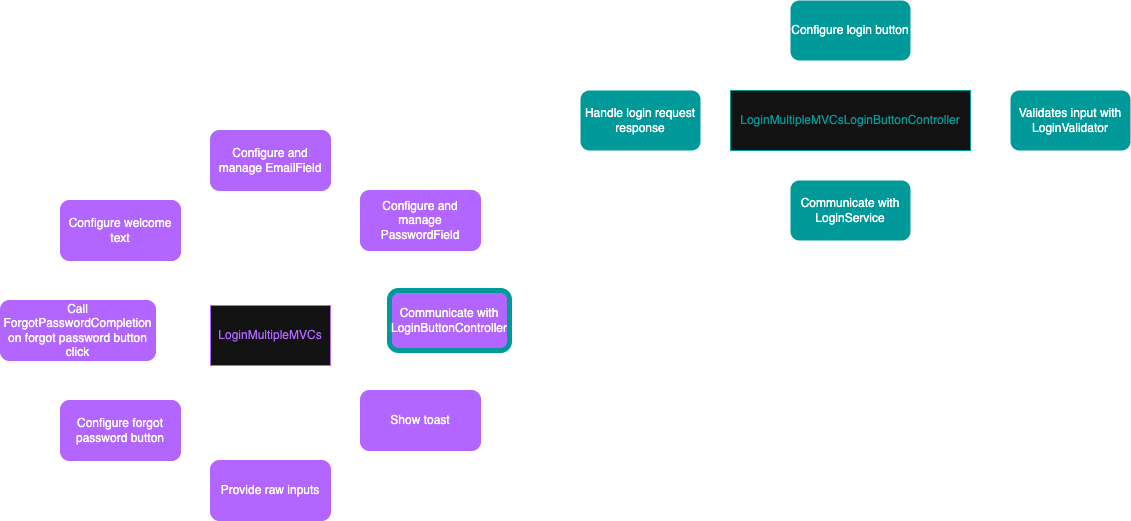

The diagram above was exported from draw.io. Its source (the exported page's mxGraphModel, read from the mxfile embedded in the PNG):
<mxGraphModel dx="1424" dy="1806" grid="1" gridSize="10" guides="1" tooltips="1" connect="1" arrows="1" fold="1" page="1" pageScale="1" pageWidth="827" pageHeight="1169" math="0" shadow="0">
  <root>
    <mxCell id="0" />
    <mxCell id="1" parent="0" />
    <mxCell id="KPsTgrDTFhCuVPZbkFw5-132" value="&lt;span style=&quot;color: light-dark(rgb(0, 0, 0), rgb(178, 102, 255));&quot;&gt;LoginMultipleMVCs&lt;/span&gt;" style="rounded=0;whiteSpace=wrap;html=1;strokeColor=light-dark(#000000,#B266FF);" vertex="1" parent="1">
      <mxGeometry x="1220" y="395" width="120" height="60" as="geometry" />
    </mxCell>
    <mxCell id="KPsTgrDTFhCuVPZbkFw5-133" value="&lt;span style=&quot;color: light-dark(rgb(0, 0, 0), rgb(255, 255, 255));&quot;&gt;Configure and manage EmailField&lt;/span&gt;" style="rounded=1;whiteSpace=wrap;html=1;strokeColor=light-dark(#000000,#B266FF);fillColor=light-dark(#000000,#B266FF);" vertex="1" parent="1">
      <mxGeometry x="1220" y="220" width="120" height="60" as="geometry" />
    </mxCell>
    <mxCell id="KPsTgrDTFhCuVPZbkFw5-134" value="&lt;span style=&quot;color: light-dark(rgb(0, 0, 0), rgb(255, 255, 255));&quot;&gt;Configure and manage PasswordField&lt;/span&gt;" style="rounded=1;whiteSpace=wrap;html=1;strokeColor=light-dark(#000000,#B266FF);fillColor=light-dark(#000000,#B266FF);" vertex="1" parent="1">
      <mxGeometry x="1370" y="280" width="120" height="60" as="geometry" />
    </mxCell>
    <mxCell id="KPsTgrDTFhCuVPZbkFw5-135" value="&lt;span style=&quot;color: light-dark(rgb(0, 0, 0), rgb(255, 255, 255));&quot;&gt;Communicate with LoginButtonController&lt;/span&gt;" style="rounded=1;whiteSpace=wrap;html=1;strokeColor=light-dark(#000000,#009999);fillColor=light-dark(#000000,#B266FF);strokeWidth=5;" vertex="1" parent="1">
      <mxGeometry x="1399" y="380" width="120" height="60" as="geometry" />
    </mxCell>
    <mxCell id="KPsTgrDTFhCuVPZbkFw5-136" value="&lt;span style=&quot;color: light-dark(rgb(0, 0, 0), rgb(255, 255, 255));&quot;&gt;Show toast&lt;/span&gt;" style="rounded=1;whiteSpace=wrap;html=1;strokeColor=light-dark(#000000,#B266FF);fillColor=light-dark(#000000,#B266FF);" vertex="1" parent="1">
      <mxGeometry x="1370" y="480" width="120" height="60" as="geometry" />
    </mxCell>
    <mxCell id="KPsTgrDTFhCuVPZbkFw5-137" value="Provide raw inputs" style="rounded=1;whiteSpace=wrap;html=1;strokeColor=light-dark(#000000,#B266FF);fillColor=light-dark(#000000,#B266FF);" vertex="1" parent="1">
      <mxGeometry x="1220" y="550" width="120" height="60" as="geometry" />
    </mxCell>
    <mxCell id="KPsTgrDTFhCuVPZbkFw5-138" value="&lt;span style=&quot;color: light-dark(rgb(0, 0, 0), rgb(255, 255, 255));&quot;&gt;Configure welcome text&lt;/span&gt;" style="rounded=1;whiteSpace=wrap;html=1;strokeColor=light-dark(#000000,#B266FF);fillColor=light-dark(#000000,#B266FF);" vertex="1" parent="1">
      <mxGeometry x="1070" y="290" width="120" height="60" as="geometry" />
    </mxCell>
    <mxCell id="KPsTgrDTFhCuVPZbkFw5-139" value="&lt;span style=&quot;color: light-dark(rgb(0, 0, 0), rgb(255, 255, 255));&quot;&gt;Configure forgot password button&lt;/span&gt;" style="rounded=1;whiteSpace=wrap;html=1;strokeColor=light-dark(#000000,#B266FF);fillColor=light-dark(#000000,#B266FF);" vertex="1" parent="1">
      <mxGeometry x="1070" y="490" width="120" height="60" as="geometry" />
    </mxCell>
    <mxCell id="KPsTgrDTFhCuVPZbkFw5-140" value="Call ForgotPasswordCompletion on forgot password button click" style="rounded=1;whiteSpace=wrap;html=1;strokeColor=light-dark(#000000,#B266FF);fillColor=light-dark(#000000,#B266FF);" vertex="1" parent="1">
      <mxGeometry x="1010" y="390" width="155" height="60" as="geometry" />
    </mxCell>
    <mxCell id="KPsTgrDTFhCuVPZbkFw5-141" value="&lt;span style=&quot;color: light-dark(rgb(0, 0, 0), rgb(255, 255, 255));&quot;&gt;Configure login button&lt;/span&gt;" style="rounded=1;whiteSpace=wrap;html=1;strokeColor=none;fillColor=light-dark(#000000,#009999);" vertex="1" parent="1">
      <mxGeometry x="1800" y="90" width="120" height="60" as="geometry" />
    </mxCell>
    <mxCell id="KPsTgrDTFhCuVPZbkFw5-142" value="&lt;span style=&quot;color: light-dark(rgb(0, 0, 0), rgb(255, 255, 255));&quot;&gt;Validates input with LoginValidator&lt;/span&gt;" style="rounded=1;whiteSpace=wrap;html=1;strokeColor=none;fillColor=light-dark(#000000,#009999);" vertex="1" parent="1">
      <mxGeometry x="2020" y="180" width="120" height="60" as="geometry" />
    </mxCell>
    <mxCell id="KPsTgrDTFhCuVPZbkFw5-143" value="&lt;span style=&quot;color: light-dark(rgb(0, 0, 0), rgb(255, 255, 255));&quot;&gt;Communicate with LoginService&lt;/span&gt;" style="rounded=1;whiteSpace=wrap;html=1;strokeColor=none;fillColor=light-dark(#000000,#009999);" vertex="1" parent="1">
      <mxGeometry x="1800" y="270" width="120" height="60" as="geometry" />
    </mxCell>
    <mxCell id="KPsTgrDTFhCuVPZbkFw5-144" value="Handle login request response" style="rounded=1;whiteSpace=wrap;html=1;strokeColor=none;fillColor=light-dark(#000000,#009999);" vertex="1" parent="1">
      <mxGeometry x="1590" y="180" width="120" height="60" as="geometry" />
    </mxCell>
    <mxCell id="KPsTgrDTFhCuVPZbkFw5-145" value="&lt;font style=&quot;color: light-dark(rgb(0, 0, 0), rgb(0, 153, 153));&quot;&gt;LoginMultipleMVCsLoginButtonController&lt;/font&gt;" style="rounded=0;whiteSpace=wrap;html=1;strokeColor=light-dark(#000000,#009999);" vertex="1" parent="1">
      <mxGeometry x="1740" y="180" width="240" height="60" as="geometry" />
    </mxCell>
  </root>
</mxGraphModel>